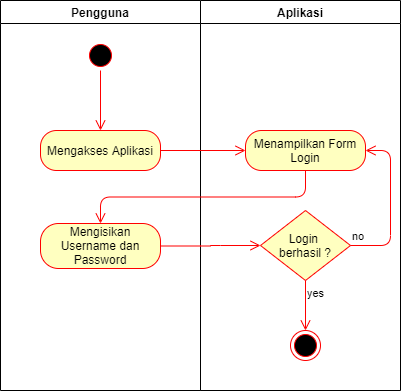

The diagram above was exported from draw.io. Its source (the exported page's mxGraphModel, read from the mxfile embedded in the PNG):
<mxGraphModel dx="572" dy="659" grid="1" gridSize="10" guides="1" tooltips="1" connect="1" arrows="1" fold="1" page="1" pageScale="1" pageWidth="850" pageHeight="1100" math="0" shadow="0">
  <root>
    <mxCell id="0" />
    <mxCell id="1" parent="0" />
    <mxCell id="2" value="Pengguna" style="swimlane;" vertex="1" parent="1">
      <mxGeometry x="120" y="90" width="200" height="390" as="geometry">
        <mxRectangle x="120" y="90" width="90" height="23" as="alternateBounds" />
      </mxGeometry>
    </mxCell>
    <mxCell id="3" value="" style="ellipse;html=1;shape=startState;fillColor=#000000;strokeColor=#ff0000;" vertex="1" parent="2">
      <mxGeometry x="85" y="40" width="30" height="30" as="geometry" />
    </mxCell>
    <mxCell id="4" value="" style="edgeStyle=orthogonalEdgeStyle;html=1;verticalAlign=bottom;endArrow=open;endSize=8;strokeColor=#ff0000;" edge="1" parent="2" source="3">
      <mxGeometry relative="1" as="geometry">
        <mxPoint x="100" y="130" as="targetPoint" />
      </mxGeometry>
    </mxCell>
    <mxCell id="5" value="Mengakses Aplikasi" style="rounded=1;whiteSpace=wrap;html=1;arcSize=40;fontColor=#000000;fillColor=#ffffc0;strokeColor=#ff0000;" vertex="1" parent="2">
      <mxGeometry x="40" y="130" width="120" height="40" as="geometry" />
    </mxCell>
    <mxCell id="6" value="Mengisikan Username dan Password" style="rounded=1;whiteSpace=wrap;html=1;arcSize=40;fontColor=#000000;fillColor=#ffffc0;strokeColor=#ff0000;" vertex="1" parent="2">
      <mxGeometry x="40" y="223" width="120" height="45" as="geometry" />
    </mxCell>
    <mxCell id="7" value="Aplikasi" style="swimlane;" vertex="1" parent="1">
      <mxGeometry x="320" y="90" width="200" height="390" as="geometry" />
    </mxCell>
    <mxCell id="8" value="Menampilkan Form Login" style="rounded=1;whiteSpace=wrap;html=1;arcSize=40;fontColor=#000000;fillColor=#ffffc0;strokeColor=#ff0000;" vertex="1" parent="7">
      <mxGeometry x="45" y="130" width="120" height="40" as="geometry" />
    </mxCell>
    <mxCell id="9" value="Login &lt;br&gt;berhasil ?" style="rhombus;whiteSpace=wrap;html=1;fillColor=#ffffc0;strokeColor=#ff0000;" vertex="1" parent="7">
      <mxGeometry x="60" y="210" width="90" height="70" as="geometry" />
    </mxCell>
    <mxCell id="10" value="no" style="edgeStyle=orthogonalEdgeStyle;html=1;align=left;verticalAlign=bottom;endArrow=open;endSize=8;strokeColor=#ff0000;entryX=1;entryY=0.5;entryDx=0;entryDy=0;exitX=1;exitY=0.5;exitDx=0;exitDy=0;" edge="1" parent="7" source="9" target="8">
      <mxGeometry x="-1" relative="1" as="geometry">
        <mxPoint x="250" y="240" as="targetPoint" />
        <Array as="points">
          <mxPoint x="190" y="245" />
          <mxPoint x="190" y="150" />
        </Array>
      </mxGeometry>
    </mxCell>
    <mxCell id="11" value="yes" style="edgeStyle=orthogonalEdgeStyle;html=1;align=left;verticalAlign=top;endArrow=open;endSize=8;strokeColor=#ff0000;entryX=0.5;entryY=0;entryDx=0;entryDy=0;" edge="1" parent="7" source="9" target="12">
      <mxGeometry x="-1" relative="1" as="geometry">
        <mxPoint x="110" y="320" as="targetPoint" />
      </mxGeometry>
    </mxCell>
    <mxCell id="12" value="" style="ellipse;html=1;shape=endState;fillColor=#000000;strokeColor=#ff0000;" vertex="1" parent="7">
      <mxGeometry x="90" y="330" width="30" height="30" as="geometry" />
    </mxCell>
    <mxCell id="13" value="" style="edgeStyle=orthogonalEdgeStyle;html=1;verticalAlign=bottom;endArrow=open;endSize=8;strokeColor=#ff0000;exitX=1;exitY=0.5;exitDx=0;exitDy=0;entryX=0;entryY=0.5;entryDx=0;entryDy=0;" edge="1" source="5" target="8" parent="1">
      <mxGeometry relative="1" as="geometry">
        <mxPoint x="350" y="390" as="targetPoint" />
      </mxGeometry>
    </mxCell>
    <mxCell id="14" value="" style="edgeStyle=orthogonalEdgeStyle;html=1;verticalAlign=bottom;endArrow=open;endSize=8;strokeColor=#ff0000;exitX=0.5;exitY=1;exitDx=0;exitDy=0;" edge="1" source="8" target="6" parent="1">
      <mxGeometry relative="1" as="geometry">
        <mxPoint x="425" y="400" as="targetPoint" />
        <mxPoint x="440" y="250" as="sourcePoint" />
      </mxGeometry>
    </mxCell>
    <mxCell id="15" value="" style="edgeStyle=orthogonalEdgeStyle;html=1;verticalAlign=bottom;endArrow=open;endSize=8;strokeColor=#ff0000;exitX=1;exitY=0.5;exitDx=0;exitDy=0;entryX=0;entryY=0.5;entryDx=0;entryDy=0;" edge="1" source="6" target="9" parent="1">
      <mxGeometry relative="1" as="geometry">
        <mxPoint x="220" y="400" as="targetPoint" />
      </mxGeometry>
    </mxCell>
  </root>
</mxGraphModel>